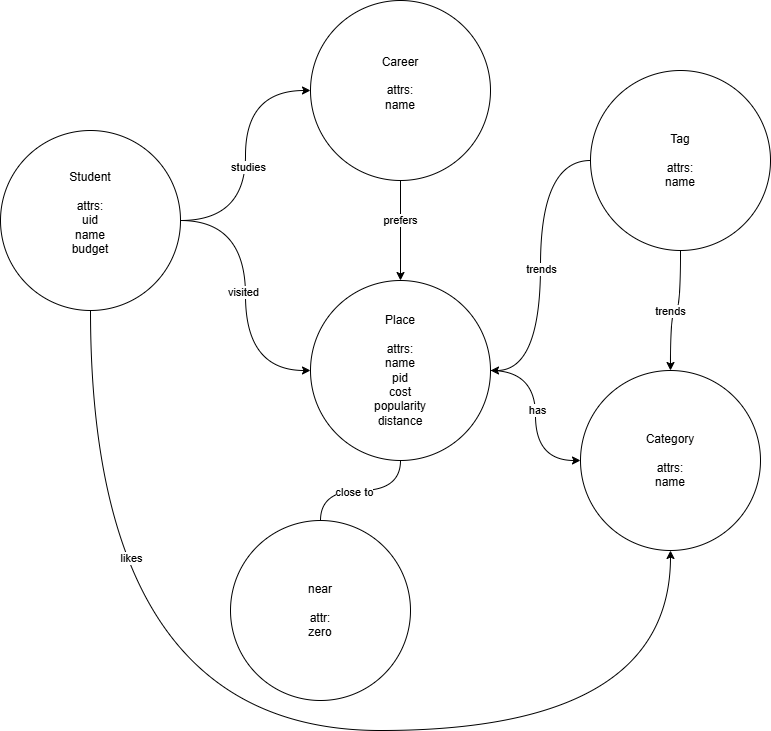

The diagram above was exported from draw.io. Its source (the exported page's mxGraphModel, read from the mxfile embedded in the PNG):
<mxGraphModel dx="1585" dy="1972" grid="1" gridSize="10" guides="1" tooltips="1" connect="1" arrows="1" fold="1" page="1" pageScale="1" pageWidth="850" pageHeight="1100" math="0" shadow="0">
  <root>
    <mxCell id="0" />
    <mxCell id="1" parent="0" />
    <mxCell id="QikjqgDDwRTEPo4WuIfv-11" edge="1" parent="1" source="QikjqgDDwRTEPo4WuIfv-5" style="edgeStyle=orthogonalEdgeStyle;rounded=0;orthogonalLoop=1;jettySize=auto;html=1;curved=1;" target="QikjqgDDwRTEPo4WuIfv-8">
      <mxGeometry relative="1" as="geometry" />
    </mxCell>
    <mxCell id="QikjqgDDwRTEPo4WuIfv-12" connectable="0" parent="QikjqgDDwRTEPo4WuIfv-11" style="edgeLabel;html=1;align=center;verticalAlign=middle;resizable=0;points=[];" value="studies" vertex="1">
      <mxGeometry relative="1" x="-0.0818" y="-2" as="geometry">
        <mxPoint as="offset" />
      </mxGeometry>
    </mxCell>
    <mxCell id="QikjqgDDwRTEPo4WuIfv-14" edge="1" parent="1" source="QikjqgDDwRTEPo4WuIfv-5" style="edgeStyle=orthogonalEdgeStyle;rounded=0;orthogonalLoop=1;jettySize=auto;html=1;entryX=0;entryY=0.5;entryDx=0;entryDy=0;curved=1;" target="QikjqgDDwRTEPo4WuIfv-7">
      <mxGeometry relative="1" as="geometry" />
    </mxCell>
    <mxCell id="QikjqgDDwRTEPo4WuIfv-15" connectable="0" parent="QikjqgDDwRTEPo4WuIfv-14" style="edgeLabel;html=1;align=center;verticalAlign=middle;resizable=0;points=[];" value="visited" vertex="1">
      <mxGeometry relative="1" x="-0.0267" y="-3" as="geometry">
        <mxPoint as="offset" />
      </mxGeometry>
    </mxCell>
    <mxCell id="QikjqgDDwRTEPo4WuIfv-28" edge="1" parent="1" source="QikjqgDDwRTEPo4WuIfv-5" style="edgeStyle=orthogonalEdgeStyle;rounded=0;orthogonalLoop=1;jettySize=auto;html=1;entryX=0.5;entryY=1;entryDx=0;entryDy=0;curved=1;" target="QikjqgDDwRTEPo4WuIfv-10">
      <mxGeometry relative="1" as="geometry">
        <Array as="points">
          <mxPoint x="440" y="420" />
          <mxPoint x="1020" y="420" />
        </Array>
      </mxGeometry>
    </mxCell>
    <mxCell id="QikjqgDDwRTEPo4WuIfv-29" connectable="0" parent="QikjqgDDwRTEPo4WuIfv-28" style="edgeLabel;html=1;align=center;verticalAlign=middle;resizable=0;points=[];" value="likes" vertex="1">
      <mxGeometry relative="1" x="-0.5819" y="39" as="geometry">
        <mxPoint x="1" as="offset" />
      </mxGeometry>
    </mxCell>
    <mxCell id="QikjqgDDwRTEPo4WuIfv-5" parent="1" style="ellipse;whiteSpace=wrap;html=1;aspect=fixed;" value="Student&lt;div&gt;&lt;br&gt;&lt;/div&gt;&lt;div&gt;attrs:&lt;/div&gt;&lt;div&gt;uid&lt;/div&gt;&lt;div&gt;name&lt;/div&gt;&lt;div&gt;budget&lt;/div&gt;&lt;div&gt;&lt;br&gt;&lt;/div&gt;" vertex="1">
      <mxGeometry height="180" width="180" x="350" y="-180" as="geometry" />
    </mxCell>
    <mxCell id="QikjqgDDwRTEPo4WuIfv-18" edge="1" parent="1" source="QikjqgDDwRTEPo4WuIfv-7" style="edgeStyle=orthogonalEdgeStyle;rounded=0;orthogonalLoop=1;jettySize=auto;html=1;entryX=0;entryY=0.5;entryDx=0;entryDy=0;curved=1;" target="QikjqgDDwRTEPo4WuIfv-10">
      <mxGeometry relative="1" as="geometry" />
    </mxCell>
    <mxCell id="QikjqgDDwRTEPo4WuIfv-19" connectable="0" parent="QikjqgDDwRTEPo4WuIfv-18" style="edgeLabel;html=1;align=center;verticalAlign=middle;resizable=0;points=[];" value="has" vertex="1">
      <mxGeometry relative="1" x="-0.0667" y="1" as="geometry">
        <mxPoint as="offset" />
      </mxGeometry>
    </mxCell>
    <mxCell id="QikjqgDDwRTEPo4WuIfv-7" parent="1" style="ellipse;whiteSpace=wrap;html=1;aspect=fixed;" value="&lt;div&gt;Place&lt;/div&gt;&lt;div&gt;&lt;br&gt;&lt;/div&gt;&lt;div&gt;attrs:&lt;/div&gt;&lt;div&gt;name&lt;/div&gt;&lt;div&gt;pid&lt;/div&gt;&lt;div&gt;cost&lt;/div&gt;&lt;div&gt;popularity&lt;/div&gt;&lt;div&gt;distance&lt;/div&gt;" vertex="1">
      <mxGeometry height="180" width="180" x="660" y="-30" as="geometry" />
    </mxCell>
    <mxCell id="QikjqgDDwRTEPo4WuIfv-16" edge="1" parent="1" source="QikjqgDDwRTEPo4WuIfv-8" style="edgeStyle=orthogonalEdgeStyle;rounded=0;orthogonalLoop=1;jettySize=auto;html=1;curved=1;">
      <mxGeometry relative="1" as="geometry">
        <mxPoint x="750" y="-30" as="targetPoint" />
      </mxGeometry>
    </mxCell>
    <mxCell id="QikjqgDDwRTEPo4WuIfv-17" connectable="0" parent="QikjqgDDwRTEPo4WuIfv-16" style="edgeLabel;html=1;align=center;verticalAlign=middle;resizable=0;points=[];" value="prefers" vertex="1">
      <mxGeometry relative="1" x="-0.22" y="-1" as="geometry">
        <mxPoint as="offset" />
      </mxGeometry>
    </mxCell>
    <mxCell id="QikjqgDDwRTEPo4WuIfv-8" parent="1" style="ellipse;whiteSpace=wrap;html=1;aspect=fixed;" value="&lt;div&gt;Career&lt;/div&gt;&lt;div&gt;&lt;br&gt;&lt;/div&gt;&lt;div&gt;attrs:&lt;/div&gt;&lt;div&gt;name&lt;/div&gt;&lt;div&gt;&lt;br&gt;&lt;/div&gt;" vertex="1">
      <mxGeometry height="180" width="180" x="660" y="-310" as="geometry" />
    </mxCell>
    <mxCell id="QikjqgDDwRTEPo4WuIfv-20" edge="1" parent="1" source="QikjqgDDwRTEPo4WuIfv-9" style="edgeStyle=orthogonalEdgeStyle;rounded=0;orthogonalLoop=1;jettySize=auto;html=1;entryX=1;entryY=0.5;entryDx=0;entryDy=0;curved=1;" target="QikjqgDDwRTEPo4WuIfv-7">
      <mxGeometry relative="1" as="geometry" />
    </mxCell>
    <mxCell id="QikjqgDDwRTEPo4WuIfv-21" connectable="0" parent="QikjqgDDwRTEPo4WuIfv-20" style="edgeLabel;html=1;align=center;verticalAlign=middle;resizable=0;points=[];" value="trends" vertex="1">
      <mxGeometry relative="1" x="0.0194" as="geometry">
        <mxPoint as="offset" />
      </mxGeometry>
    </mxCell>
    <mxCell id="QikjqgDDwRTEPo4WuIfv-30" edge="1" parent="1" source="QikjqgDDwRTEPo4WuIfv-9" style="edgeStyle=orthogonalEdgeStyle;rounded=0;orthogonalLoop=1;jettySize=auto;html=1;curved=1;" target="QikjqgDDwRTEPo4WuIfv-10">
      <mxGeometry relative="1" as="geometry" />
    </mxCell>
    <mxCell id="QikjqgDDwRTEPo4WuIfv-31" connectable="0" parent="QikjqgDDwRTEPo4WuIfv-30" style="edgeLabel;html=1;align=center;verticalAlign=middle;resizable=0;points=[];" value="trends" vertex="1">
      <mxGeometry relative="1" x="0.0769" as="geometry">
        <mxPoint x="-1" as="offset" />
      </mxGeometry>
    </mxCell>
    <mxCell id="QikjqgDDwRTEPo4WuIfv-9" parent="1" style="ellipse;whiteSpace=wrap;html=1;aspect=fixed;" value="&lt;div&gt;Tag&lt;/div&gt;&lt;div&gt;&lt;br&gt;&lt;/div&gt;&lt;div&gt;attrs:&lt;/div&gt;&lt;div&gt;name&lt;/div&gt;" vertex="1">
      <mxGeometry height="180" width="180" x="940" y="-240" as="geometry" />
    </mxCell>
    <mxCell id="QikjqgDDwRTEPo4WuIfv-10" parent="1" style="ellipse;whiteSpace=wrap;html=1;aspect=fixed;" value="Category&lt;div&gt;&lt;br&gt;&lt;/div&gt;&lt;div&gt;attrs:&lt;/div&gt;&lt;div&gt;name&lt;/div&gt;" vertex="1">
      <mxGeometry height="180" width="180" x="930" y="60" as="geometry" />
    </mxCell>
    <mxCell id="QikjqgDDwRTEPo4WuIfv-36" edge="1" parent="1" source="QikjqgDDwRTEPo4WuIfv-33" style="edgeStyle=orthogonalEdgeStyle;rounded=0;orthogonalLoop=1;jettySize=auto;html=1;entryX=0.5;entryY=1;entryDx=0;entryDy=0;curved=1;endArrow=none;endFill=0;" target="QikjqgDDwRTEPo4WuIfv-7">
      <mxGeometry relative="1" as="geometry" />
    </mxCell>
    <mxCell id="QikjqgDDwRTEPo4WuIfv-37" connectable="0" parent="QikjqgDDwRTEPo4WuIfv-36" style="edgeLabel;html=1;align=center;verticalAlign=middle;resizable=0;points=[];" value="close to" vertex="1">
      <mxGeometry relative="1" x="-0.1033" y="-1" as="geometry">
        <mxPoint as="offset" />
      </mxGeometry>
    </mxCell>
    <mxCell id="QikjqgDDwRTEPo4WuIfv-33" parent="1" style="ellipse;whiteSpace=wrap;html=1;aspect=fixed;" value="near&lt;div&gt;&lt;br&gt;&lt;/div&gt;&lt;div&gt;attr:&lt;/div&gt;&lt;div&gt;zero&lt;/div&gt;" vertex="1">
      <mxGeometry height="180" width="180" x="580" y="210" as="geometry" />
    </mxCell>
  </root>
</mxGraphModel>